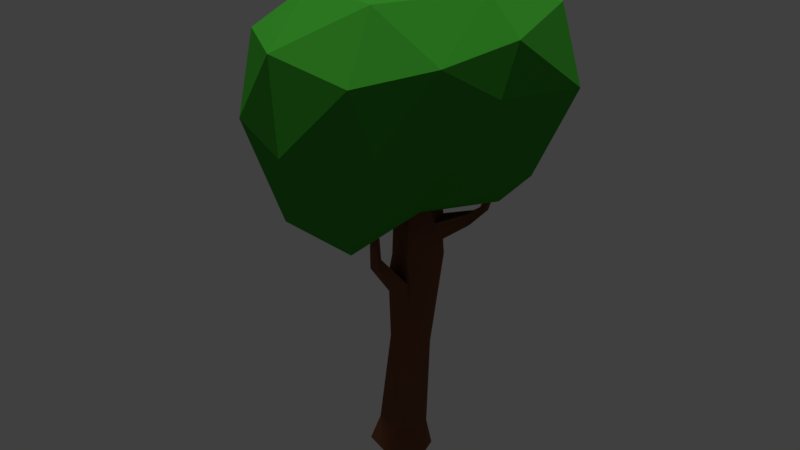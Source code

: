 # Source: Tree3.blend  (saved by Blender 2.78.0; exported with 4.5.12 LTS)
import bpy
from mathutils import Matrix  # noqa: F401  (used for matrix-valued properties, if any)

bpy.ops.wm.read_factory_settings(use_empty=True)
scene = bpy.context.scene
scene.name = 'Scene'

# ---- collections
col_collection_1 = bpy.data.collections.new('Collection 1'); scene.collection.children.link(col_collection_1)

# ---- materials (node trees are filled in below, after node groups)
mat_base = bpy.data.materials.new('Base')
mat_base.alpha_threshold = 0.0
mat_base.diffuse_color = (0.196, 0.07735, 0.03997, 1.0)
mat_base.roughness = 0.5
mat_leaf_001 = bpy.data.materials.new('Leaf.001')
mat_leaf_001.alpha_threshold = 0.0
mat_leaf_001.diffuse_color = (0.04574, 0.3343, 0.02736, 1.0)
mat_leaf_001.roughness = 0.5
mat_leaf_002 = bpy.data.materials.new('Leaf.002')
mat_leaf_002.alpha_threshold = 0.0
mat_leaf_002.diffuse_color = (0.1021, 0.3931, 0.02282, 1.0)
mat_leaf_002.roughness = 0.5

# ---- material node trees

# ---- world
world_world = bpy.data.worlds.new('World'); scene.world = world_world
world_world.color = (0.05088, 0.05088, 0.05088)
world_world.use_sun_shadow = False
world_world.sun_shadow_jitter_overblur = 0.0
world_world.cycles.sampling_method = 'MANUAL'

# ---- lights
light_sun_001 = bpy.data.lights.new('Sun.001', 'SUN')
light_sun_001.transmission_factor = 0.0
light_sun_001.angle = 0.1993
light_sun_001.energy = 1.0
light_sun_001.shadow_buffer_clip_start = 0.5
light_sun_001.shadow_soft_size = 0.1
light_sun_001.shadow_cascade_max_distance = 1000.0
light_hemi_001 = bpy.data.lights.new('Hemi.001', 'SUN')
light_hemi_001.transmission_factor = 0.0
light_hemi_001.angle = 0.1993
light_hemi_001.energy = 1.0
light_hemi_001.shadow_buffer_clip_start = 0.5
light_hemi_001.shadow_soft_size = 0.1
light_hemi_001.shadow_cascade_max_distance = 1000.0

# ---- meshes
me_plane = bpy.data.meshes.new('Plane')
me_plane.from_pydata([(3.217, -3.138, -0.1318), (-1.158, 1.582, -0.1318), (-3.108, -3.539, -0.1318), (0.4127, -5.143, -0.1318), (-4.029, -0.3071, -0.1318), (2.777, 0.2712, -0.1318), (-0.06017, -5.78, -13.03), (2.189, -4.263, -13.25), (-2.2, -1.896, -13.58), (-2.242, -4.117, -13.21), (1.473, -1.806, -13.64), (-0.9828, -0.9497, -13.79), (0.4325, -6.271, -22.99), (2.404, -5.108, -23.12), (-3.049, -3.36, -23.64), (-2.737, -5.67, -23.81), (1.928, -2.632, -23.33), (-1.023, -1.551, -23.41), (0.125, -6.441, -30.75), (2.338, -5.155, -30.78), (-2.708, -3.071, -30.7), (-2.095, -5.718, -30.71), (1.959, -3.027, -30.77), (-0.9324, -1.955, -30.73), (-3.261, -3.272, -26.1), (-2.437, -5.78, -26.0), (-3.285, -3.267, -28.45), (-2.488, -5.787, -28.41), (-6.026, -6.245, -29.72), (-5.975, -5.876, -28.21), (-6.333, -4.78, -28.5), (-6.206, -4.839, -29.81), (-7.462, -6.239, -30.8), (-7.887, -6.196, -30.35), (-7.994, -5.295, -30.45), (-7.485, -5.27, -30.88), (0.4339, -6.06, -34.73), (2.081, -5.014, -34.42), (-1.945, -3.144, -34.86), (-1.515, -5.021, -34.94), (1.929, -3.053, -34.29), (-0.2633, -2.167, -34.54), (-7.835, -6.231, -32.01), (-8.271, -6.304, -31.81), (-8.461, -5.617, -31.85), (-7.983, -5.484, -32.01), (2.093, -2.259, -18.8), (-1.442, -1.25, -18.59), (2.242, -2.425, -21.18), (-1.429, -1.127, -21.43), (0.6314, 0.6801, -24.45), (0.4106, 1.315, -23.34), (2.005, 0.845, -22.98), (1.761, 0.266, -23.97), (0.847, 0.6045, -26.2), (0.7986, 1.291, -25.96), (1.66, 1.28, -25.87), (1.543, 0.4533, -26.03), (1.181, 0.4827, -28.33), (1.12, 1.036, -28.24), (1.61, 0.908, -28.21), (1.656, 0.3587, -28.3), (-2.361, -0.4704, -56.4), (13.59, -8.832, -48.93), (-6.219, -15.81, -50.69), (-14.65, -0.2307, -51.08), (-6.309, 12.83, -48.2), (11.1, 7.268, -48.96), (6.515, -13.26, -37.13), (-8.268, -11.48, -37.96), (-10.97, 5.161, -39.37), (2.706, 12.1, -32.72), (12.85, 1.008, -36.54), (-0.7621, -2.371, -29.07), (-3.46, -10.82, -55.17), (10.01, -8.313, -53.29), (4.438, -13.78, -50.49), (14.38, -2.43, -49.06), (5.874, 4.341, -53.5), (-10.63, -1.032, -54.47), (-12.42, -10.53, -51.88), (-4.332, 7.556, -54.0), (-11.71, 7.033, -49.67), (3.769, 12.28, -49.11), (14.41, -5.167, -42.79), (14.38, 3.945, -43.19), (2.542, -16.11, -44.12), (10.82, -13.22, -43.78), (-15.53, -9.548, -44.33), (-7.67, -16.09, -44.19), (-7.679, 11.14, -41.75), (-14.4, 1.895, -46.11), (10.07, 10.51, -40.86), (1.006, 14.22, -40.32), (10.4, -7.509, -36.01), (-2.025, -14.1, -37.82), (-14.25, -3.926, -36.82), (-5.207, 11.62, -32.94), (8.161, 7.563, -34.15), (2.381, -10.3, -30.75), (6.316, -0.6415, -27.97), (-9.078, -6.273, -31.64), (-6.477, 1.895, -33.29), (-0.08681, 6.072, -27.45), (0.1879, -4.712, -2.965), (-2.453, -3.362, -3.005), (-0.9793, 0.4783, -3.132), (1.977, -0.5147, -3.099), (2.404, -3.148, -3.014), (-3.01, -0.8896, -3.085)], [], [(5, 1, 4, 2, 3, 0), (49, 48, 16, 17), (105, 9, 6, 104), (107, 10, 11, 106), (104, 6, 7, 108), (108, 7, 10, 107), (106, 11, 8, 109), (109, 8, 9, 105), (27, 26, 20, 21), (7, 6, 12, 13), (10, 7, 13, 16, 48, 46), (8, 11, 47, 49, 17, 14), (9, 8, 14, 15), (6, 9, 15, 12), (19, 18, 36, 37), (12, 15, 25, 27, 21, 18), (17, 16, 22, 23), (13, 12, 18, 19), (16, 13, 19, 22), (14, 17, 23, 20, 26, 24), (15, 14, 24, 25), (25, 24, 30, 29), (30, 31, 35, 34), (26, 27, 28, 31), (24, 26, 31, 30), (27, 25, 29, 28), (35, 32, 42, 45), (28, 29, 33, 32), (31, 28, 32, 35), (29, 30, 34, 33), (40, 37, 36, 39, 38, 41), (22, 19, 37, 40), (20, 23, 41, 38), (21, 20, 38, 39), (18, 21, 39, 36), (23, 22, 40, 41), (43, 44, 45, 42), (33, 34, 44, 43), (34, 35, 45, 44), (32, 33, 43, 42), (11, 10, 46, 47), (49, 47, 51, 50), (52, 53, 57, 56), (47, 46, 52, 51), (48, 49, 50, 53), (46, 48, 53, 52), (57, 54, 58, 61), (50, 51, 55, 54), (53, 50, 54, 57), (51, 52, 56, 55), (59, 60, 61, 58), (55, 56, 60, 59), (56, 57, 61, 60), (54, 55, 59, 58), (62, 75, 74), (63, 75, 77), (62, 74, 79), (62, 79, 81), (62, 81, 78), (63, 77, 84), (64, 76, 86), (65, 80, 88), (66, 82, 90), (67, 83, 92), (63, 84, 87), (64, 86, 89), (65, 88, 91), (66, 90, 93), (67, 92, 85), (68, 94, 99), (69, 95, 101), (70, 96, 102), (71, 97, 103), (72, 98, 100), (100, 103, 73), (100, 98, 103), (98, 71, 103), (103, 102, 73), (103, 97, 102), (97, 70, 102), (102, 101, 73), (102, 96, 101), (96, 69, 101), (101, 99, 73), (101, 95, 99), (95, 68, 99), (99, 100, 73), (99, 94, 100), (94, 72, 100), (85, 98, 72), (85, 92, 98), (92, 71, 98), (93, 97, 71), (93, 90, 97), (90, 70, 97), (91, 96, 70), (91, 88, 96), (88, 69, 96), (89, 95, 69), (89, 86, 95), (86, 68, 95), (87, 94, 68), (87, 84, 94), (84, 72, 94), (92, 93, 71), (92, 83, 93), (83, 66, 93), (90, 91, 70), (90, 82, 91), (82, 65, 91), (88, 89, 69), (88, 80, 89), (80, 64, 89), (86, 87, 68), (86, 76, 87), (76, 63, 87), (84, 85, 72), (84, 77, 85), (77, 67, 85), (78, 83, 67), (78, 81, 83), (81, 66, 83), (81, 82, 66), (81, 79, 82), (79, 65, 82), (79, 80, 65), (79, 74, 80), (74, 64, 80), (77, 78, 67), (77, 75, 78), (75, 62, 78), (74, 76, 64), (74, 75, 76), (75, 63, 76), (4, 109, 105, 2), (1, 106, 109, 4), (0, 108, 107, 5), (3, 104, 108, 0), (5, 107, 106, 1), (2, 105, 104, 3)])
me_plane.polygons.foreach_set('material_index', [0, 0, 0, 0, 0, 0, 0, 0, 0, 0, 0, 0, 0, 0, 0, 0, 0, 0, 0, 0, 0, 0, 0, 0, 0, 0, 0, 0, 0, 0, 0, 0, 0, 0, 0, 0, 0, 0, 0, 0, 0, 0, 0, 0, 0, 0, 0, 0, 0, 0, 0, 0, 0, 0, 1, 1, 1, 1, 1, 1, 1, 1, 1, 1, 1, 1, 1, 1, 1, 1, 1, 1, 1, 1, 1, 1, 1, 1, 1, 1, 1, 1, 1, 1, 1, 1, 1, 1, 1, 1, 1, 1, 1, 1, 1, 1, 1, 1, 1, 1, 1, 1, 1, 1, 1, 1, 1, 1, 1, 1, 1, 1, 1, 1, 1, 1, 1, 1, 1, 1, 1, 1, 1, 1, 1, 1, 1, 1, 1, 1, 1, 1, 1, 1, 0, 0, 0, 0, 0, 0])
me_plane.materials.append(mat_base)
me_plane.materials.append(mat_leaf_001)
me_plane.materials.append(mat_leaf_002)
me_plane.use_remesh_preserve_volume = False
me_plane.use_remesh_preserve_attributes = False
me_plane.use_mirror_vertex_groups = False
me_plane.update()

# ---- objects
ob_sun = bpy.data.objects.new('Sun', light_sun_001)
ob_hemi = bpy.data.objects.new('Hemi', light_hemi_001)
ob_plane = bpy.data.objects.new('Plane', me_plane)

# ---- transforms, parenting, visibility, modifiers, constraints
ob_sun.location = (-1.625, 3.747, 9.715)
ob_sun.rotation_euler = (-0.3386, -0.2086, 0.261)
ob_sun.scale = (0.6371, 0.6371, 0.6371)
ob_sun.lineart.crease_threshold = 0.0
ob_hemi.location = (-0.05974, -0.1413, 10.75)
ob_hemi.scale = (0.6371, 0.6371, 0.6371)
ob_hemi.lineart.crease_threshold = 0.0
ob_plane.location = (-0.05974, -0.1413, -5.71e-05)
ob_plane.scale = (-0.1092, -0.1092, -0.1092)
ob_plane.lineart.crease_threshold = 0.0

# ---- collection membership
col_collection_1.objects.link(ob_sun)
col_collection_1.objects.link(ob_hemi)
col_collection_1.objects.link(ob_plane)

# ---- scene / render settings (as saved in the file)
scene.frame_start = 1; scene.frame_end = 250; scene.frame_set(1)
scene.render.engine = 'CYCLES'
scene.render.resolution_percentage = 50
scene.render.dither_intensity = 0.0
scene.cycles.use_denoising = False
scene.cycles.samples = 128
scene.cycles.sampling_pattern = 'TABULATED_SOBOL'
scene.cycles.light_sampling_threshold = 0.0
scene.cycles.use_adaptive_sampling = False
scene.cycles.use_light_tree = False
scene.cycles.blur_glossy = 0.0
scene.cycles.sample_clamp_indirect = 0.0
scene.view_settings.view_transform = 'Standard'
bpy.context.view_layer.update()

# ---- added for rendering (the .blend has no active camera): camera
cam_auto = bpy.data.cameras.new('AutoCamera')
cam_auto.lens = 50.0
cam_auto.sensor_width = 36.0
cam_auto.clip_end = 1000.0
ob_auto_camera = bpy.data.objects.new('AutoCamera', cam_auto)
scene.collection.objects.link(ob_auto_camera)
ob_auto_camera.location = (7.13486, -8.59764, 8.79381)
ob_auto_camera.rotation_euler = (1.09748, -7.21219e-08, 0.694738)
scene.camera = ob_auto_camera
bpy.context.view_layer.update()
